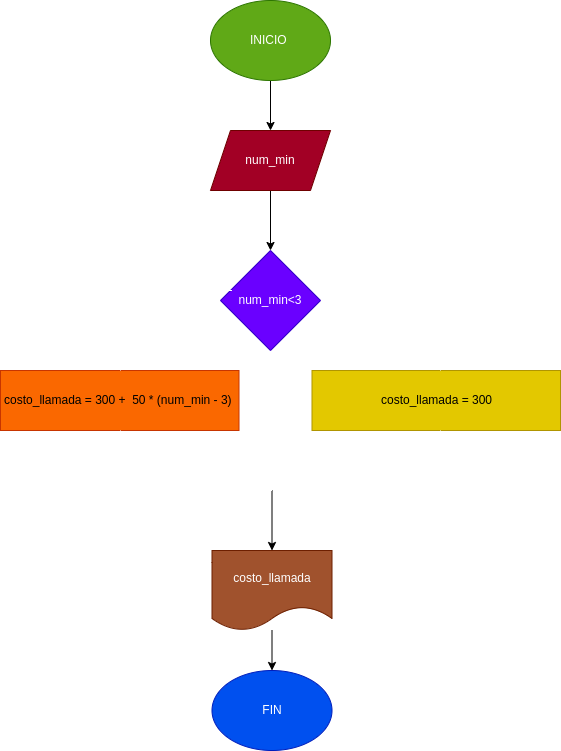

The diagram above was exported from draw.io. Its source (the exported page's mxGraphModel, read from the mxfile embedded in the PNG):
<mxGraphModel dx="608" dy="461" grid="1" gridSize="10" guides="1" tooltips="1" connect="1" arrows="1" fold="1" page="1" pageScale="1" pageWidth="827" pageHeight="1169" math="0" shadow="0">
  <root>
    <mxCell id="0" />
    <mxCell id="1" parent="0" />
    <mxCell id="2" value="" style="edgeStyle=none;html=1;" edge="1" parent="1" source="3" target="5">
      <mxGeometry relative="1" as="geometry" />
    </mxCell>
    <mxCell id="3" value="INICIO&amp;nbsp;" style="ellipse;whiteSpace=wrap;html=1;fillColor=#60a917;fontColor=#ffffff;strokeColor=#2D7600;" vertex="1" parent="1">
      <mxGeometry x="250" y="90" width="120" height="80" as="geometry" />
    </mxCell>
    <mxCell id="19" value="" style="edgeStyle=none;html=1;" edge="1" parent="1" source="5" target="6">
      <mxGeometry relative="1" as="geometry" />
    </mxCell>
    <mxCell id="5" value="num_min" style="shape=parallelogram;perimeter=parallelogramPerimeter;whiteSpace=wrap;html=1;fixedSize=1;fillColor=#a20025;fontColor=#ffffff;strokeColor=#6F0000;" vertex="1" parent="1">
      <mxGeometry x="250" y="220" width="120" height="60" as="geometry" />
    </mxCell>
    <mxCell id="6" value="num_min&amp;lt;3" style="rhombus;whiteSpace=wrap;html=1;fillColor=#6a00ff;fontColor=#ffffff;strokeColor=#3700CC;" vertex="1" parent="1">
      <mxGeometry x="260" y="340" width="100" height="100" as="geometry" />
    </mxCell>
    <mxCell id="20" value="costo_llamada = 300" style="rounded=0;whiteSpace=wrap;html=1;fillColor=#e3c800;fontColor=#000000;strokeColor=#B09500;" vertex="1" parent="1">
      <mxGeometry x="351.5" y="460" width="248.5" height="60" as="geometry" />
    </mxCell>
    <mxCell id="21" value="costo_llamada = 300 +&amp;nbsp; 50 * (num_min - 3)&amp;nbsp;" style="rounded=0;whiteSpace=wrap;html=1;fillColor=#fa6800;fontColor=#000000;strokeColor=#C73500;" vertex="1" parent="1">
      <mxGeometry x="40" y="460" width="238.5" height="60" as="geometry" />
    </mxCell>
    <mxCell id="22" value="" style="edgeStyle=none;html=1;" edge="1" parent="1" source="23" target="24">
      <mxGeometry relative="1" as="geometry" />
    </mxCell>
    <mxCell id="23" value="costo_llamada" style="shape=document;whiteSpace=wrap;html=1;boundedLbl=1;fillColor=#a0522d;fontColor=#ffffff;strokeColor=#6D1F00;" vertex="1" parent="1">
      <mxGeometry x="251.5" y="640" width="120" height="80" as="geometry" />
    </mxCell>
    <mxCell id="24" value="FIN" style="ellipse;whiteSpace=wrap;html=1;fillColor=#0050ef;fontColor=#ffffff;strokeColor=#001DBC;" vertex="1" parent="1">
      <mxGeometry x="251.5" y="760" width="120" height="80" as="geometry" />
    </mxCell>
    <mxCell id="25" value="" style="shape=partialRectangle;whiteSpace=wrap;html=1;bottom=0;right=0;fillColor=none;strokeColor=#FFFFFF;" vertex="1" parent="1">
      <mxGeometry x="160" y="380" width="111.5" height="80" as="geometry" />
    </mxCell>
    <mxCell id="26" value="" style="shape=partialRectangle;whiteSpace=wrap;html=1;bottom=0;right=0;fillColor=none;strokeColor=#FFFFFF;direction=south;" vertex="1" parent="1">
      <mxGeometry x="351.5" y="380" width="128.5" height="80" as="geometry" />
    </mxCell>
    <mxCell id="27" value="" style="shape=partialRectangle;whiteSpace=wrap;html=1;bottom=0;right=0;fillColor=none;strokeColor=#FFFFFF;direction=west;" vertex="1" parent="1">
      <mxGeometry x="295.5" y="520" width="184.5" height="60" as="geometry" />
    </mxCell>
    <mxCell id="28" style="edgeStyle=none;html=1;exitX=0;exitY=1;exitDx=0;exitDy=0;entryX=0.5;entryY=0;entryDx=0;entryDy=0;" edge="1" parent="1" source="29" target="23">
      <mxGeometry relative="1" as="geometry" />
    </mxCell>
    <mxCell id="29" value="" style="shape=partialRectangle;whiteSpace=wrap;html=1;bottom=0;right=0;fillColor=none;strokeColor=#FFFFFF;direction=north;" vertex="1" parent="1">
      <mxGeometry x="160" y="520" width="151.5" height="60" as="geometry" />
    </mxCell>
  </root>
</mxGraphModel>